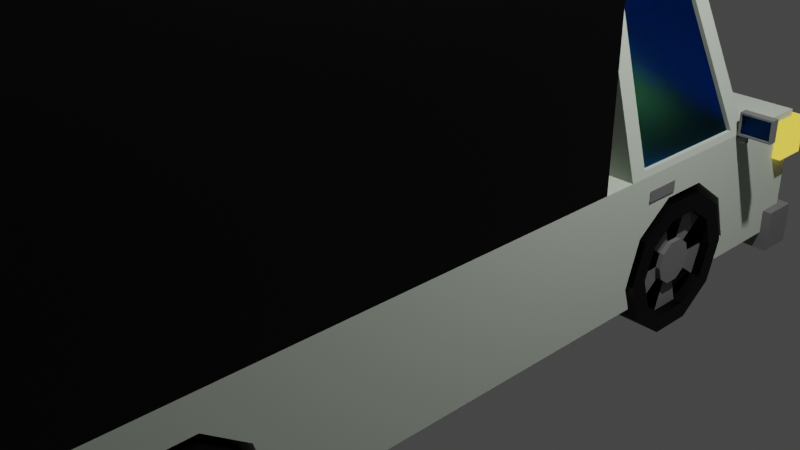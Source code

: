 # Source: Truck.blend  (saved by Blender 3.3.6; exported with 4.5.12 LTS)
import bpy
from mathutils import Matrix  # noqa: F401  (used for matrix-valued properties, if any)

bpy.ops.wm.read_factory_settings(use_empty=True)
scene = bpy.context.scene
scene.name = 'Scene'

# ---- collections
col_collection = bpy.data.collections.new('Collection'); scene.collection.children.link(col_collection)

# ---- materials (node trees are filled in below, after node groups)
mat_mat = bpy.data.materials.new('mat')
mat_mat.use_transparent_shadow = False
mat_tires = bpy.data.materials.new('tires')
mat_tires.use_transparent_shadow = False
mat_rims = bpy.data.materials.new('rims')
mat_rims.use_transparent_shadow = False
mat_headlight = bpy.data.materials.new('headlight')
mat_headlight.use_transparent_shadow = False
mat_white = bpy.data.materials.new('white')
mat_white.use_transparent_shadow = False
mat_window = bpy.data.materials.new('window')
mat_window.use_transparent_shadow = False

# ---- material node trees
mat_mat.use_nodes = True; mat_mat.node_tree.nodes.clear()
_N = mat_mat.node_tree.nodes; _L = mat_mat.node_tree.links
n0 = _N.new('ShaderNodeOutputMaterial'); n0.name = 'Material Output'; n0.location = (300, 300)
n1 = _N.new('ShaderNodeBsdfDiffuse'); n1.name = 'Diffuse BSDF'; n1.location = (10, 300)
n1.inputs[0].default_value = (0.5083, 0.5717, 0.4845, 1.0)
n1.inputs[1].default_value = 0.6
_L.new(n1.outputs[0], n0.inputs[0])
n0.is_active_output = True
mat_tires.use_nodes = True; mat_tires.node_tree.nodes.clear()
_N = mat_tires.node_tree.nodes; _L = mat_tires.node_tree.links
n0 = _N.new('ShaderNodeBsdfPrincipled'); n0.name = 'Principled BSDF'; n0.location = (10, 300)
n0.distribution = 'GGX'
n0.subsurface_method = 'RANDOM_WALK_SKIN'
n0.inputs[0].default_value = (0.0, 0.0, 0.0, 1.0)
n0.inputs[2].default_value = 0.4
n0.inputs[3].default_value = 1.45
n0.inputs[13].default_value = 0.2
n0.inputs[27].default_value = (0.0, 0.0, 0.0, 1.0)
n0.inputs[28].default_value = 1.0
n1 = _N.new('ShaderNodeOutputMaterial'); n1.name = 'Material Output'; n1.location = (300, 300)
_L.new(n0.outputs[0], n1.inputs[0])
n1.is_active_output = True
mat_rims.use_nodes = True; mat_rims.node_tree.nodes.clear()
_N = mat_rims.node_tree.nodes; _L = mat_rims.node_tree.links
n0 = _N.new('ShaderNodeOutputMaterial'); n0.name = 'Material Output'; n0.location = (300, 300)
n1 = _N.new('ShaderNodeMixShader'); n1.name = 'Mix Shader'; n1.location = (10, 300)
n1.inputs[0].default_value = 0.2
n2 = _N.new('ShaderNodeBsdfDiffuse'); n2.name = 'Diffuse BSDF'; n2.location = (-190, 250)
n2.inputs[0].default_value = (0.2019, 0.2019, 0.2019, 1.0)
n2.inputs[1].default_value = 0.4
n3 = _N.new('ShaderNodeBsdfAnisotropic'); n3.name = 'Glossy BSDF'; n3.location = (-190, 225)
n3.distribution = 'GGX'
n3.inputs[0].default_value = (0.3185, 0.3185, 0.3185, 1.0)
n3.inputs[1].default_value = 0.0
_L.new(n1.outputs[0], n0.inputs[0])
_L.new(n2.outputs[0], n1.inputs[1])
_L.new(n3.outputs[0], n1.inputs[2])
n0.is_active_output = True
mat_headlight.use_nodes = True; mat_headlight.node_tree.nodes.clear()
_N = mat_headlight.node_tree.nodes; _L = mat_headlight.node_tree.links
n0 = _N.new('ShaderNodeOutputMaterial'); n0.name = 'Material Output'; n0.location = (300, 300)
n1 = _N.new('ShaderNodeEmission'); n1.name = 'Emission'; n1.location = (10, 300)
n1.inputs[0].default_value = (1.0, 0.7311, 0.07845, 1.0)
_L.new(n1.outputs[0], n0.inputs[0])
n0.is_active_output = True
mat_white.use_nodes = True; mat_white.node_tree.nodes.clear()
_N = mat_white.node_tree.nodes; _L = mat_white.node_tree.links
n0 = _N.new('ShaderNodeBsdfPrincipled'); n0.name = 'Principled BSDF'; n0.location = (10, 300)
n0.distribution = 'GGX'
n0.subsurface_method = 'RANDOM_WALK_SKIN'
n0.inputs[0].default_value = (1.0, 1.0, 1.0, 1.0)
n0.inputs[3].default_value = 1.45
n0.inputs[27].default_value = (0.0, 0.0, 0.0, 1.0)
n0.inputs[28].default_value = 1.0
n1 = _N.new('ShaderNodeOutputMaterial'); n1.name = 'Material Output'; n1.location = (300, 300)
_L.new(n0.outputs[0], n1.inputs[0])
n1.is_active_output = True
mat_window.use_nodes = True; mat_window.node_tree.nodes.clear()
_N = mat_window.node_tree.nodes; _L = mat_window.node_tree.links
n0 = _N.new('ShaderNodeOutputMaterial'); n0.name = 'Material Output'; n0.location = (300, 300)
n1 = _N.new('ShaderNodeBsdfGlass'); n1.name = 'Glass BSDF'; n1.location = (10, 300)
n1.distribution = 'BECKMANN'
n1.inputs[0].default_value = (0.08525, 0.4452, 1.0, 1.0)
n1.inputs[1].default_value = 0.5
n1.inputs[2].default_value = 1.45
_L.new(n1.outputs[0], n0.inputs[0])
n0.is_active_output = True

# ---- world
world_world = bpy.data.worlds.new('World'); scene.world = world_world
world_world.use_nodes = True; world_world.node_tree.nodes.clear()
_N = world_world.node_tree.nodes; _L = world_world.node_tree.links
n0 = _N.new('ShaderNodeOutputWorld'); n0.name = 'World Output'; n0.location = (300, 300)
n1 = _N.new('ShaderNodeBackground'); n1.name = 'Background'; n1.location = (10, 300)
n1.inputs[0].default_value = (0.05088, 0.05088, 0.05088, 1.0)
_L.new(n1.outputs[0], n0.inputs[0])
n0.is_active_output = True
world_world.color = (0.05088, 0.05088, 0.05088)
world_world.use_sun_shadow = False
world_world.sun_shadow_jitter_overblur = 0.0

# ---- cameras
cam_camera = bpy.data.cameras.new('Camera')
cam_camera.clip_end = 100.0
cam_camera.ortho_scale = 7.314

# ---- lights
light_light = bpy.data.lights.new('Light', 'POINT')
light_light.transmission_factor = 0.0
light_light.energy = 1000.0
light_light.shadow_soft_size = 0.1
light_light.shadow_maximum_resolution = 0.006
light_light.use_absolute_resolution = True

# ---- meshes
me_cube = bpy.data.meshes.new('Cube')
me_cube.from_pydata([(2.0, 2.0, 1.0), (1.15, 1.425, -0.6429), (2.0, 2.0, -1.0), (1.981, 0.65, 1.098), (2.0, 0.55, -1.0), (0.0, 2.0, 1.0), (0.0, 2.0, -1.0), (0.0, 0.55, 1.0), (0.0, 0.55, -1.0), (1.15, 0.575, -0.6429), (1.15, 0.6562, 0.07088), (1.15, 0.8687, 0.512), (1.15, 1.131, 0.512), (1.15, 1.344, 0.07088), (1.15, 1.384, -1.0), (2.0, 0.6156, -1.0), (2.0, 1.384, -1.0), (1.15, 0.6156, -1.0), (2.0, 0.8687, 0.512), (2.0, 1.344, 0.07088), (2.0, 1.131, 0.512), (2.0, 0.575, -0.6429), (2.0, 1.425, -0.6429), (2.0, 0.6562, 0.07088), (1.29, 1.385, -0.6429), (2.03, 1.284, -0.6429), (1.29, 1.311, -1.289), (2.03, 1.23, -1.119), (1.29, 1.119, -1.689), (2.03, 1.088, -1.414), (1.29, 0.881, -1.689), (2.03, 0.9123, -1.414), (1.29, 0.6885, -1.289), (2.03, 0.7704, -1.119), (1.29, 0.615, -0.6429), (2.03, 0.7162, -0.6429), (1.29, 0.6885, 0.003707), (2.03, 0.7704, -0.1663), (1.29, 0.881, 0.4033), (2.03, 0.9123, 0.1283), (1.29, 1.119, 0.4033), (2.03, 1.088, 0.1283), (1.29, 1.311, 0.003707), (2.03, 1.23, -0.1663), (2.03, 1.311, -1.289), (2.03, 1.385, -0.6429), (2.03, 1.119, -1.689), (2.03, 0.881, -1.689), (2.03, 0.6885, -1.289), (2.03, 0.615, -0.6429), (2.03, 0.6885, 0.003707), (2.03, 0.881, 0.4033), (2.03, 1.119, 0.4033), (2.03, 1.311, 0.003707), (1.93, 1.099, -0.8475), (1.93, 1.122, -0.6429), (1.93, 1.038, -0.974), (1.93, 0.9623, -0.974), (1.93, 0.9014, -0.8475), (1.93, 0.8781, -0.6429), (1.93, 0.9014, -0.4382), (1.93, 0.9623, -0.3117), (1.93, 1.038, -0.3117), (1.93, 1.099, -0.4382), (1.93, 1.23, -1.119), (1.93, 1.284, -0.6429), (1.93, 1.088, -1.414), (1.93, 0.9123, -1.414), (1.93, 0.7704, -1.119), (1.93, 0.7162, -0.6429), (1.93, 0.7704, -0.1663), (1.93, 0.9123, 0.1283), (1.93, 1.088, 0.1283), (1.93, 1.23, -0.1663), (1.98, 1.099, -0.8475), (1.98, 1.122, -0.6429), (1.98, 1.038, -0.974), (1.98, 0.9623, -0.974), (1.98, 0.9014, -0.8475), (1.98, 0.8781, -0.6429), (1.98, 0.9014, -0.4382), (1.98, 0.9623, -0.3117), (1.98, 1.038, -0.3117), (1.98, 1.099, -0.4382), (1.819, 1.486, 1.149), (0.0, 1.486, 1.149), (1.176, 1.164, 4.565), (1.319, 0.65, 4.616), (0.0, 1.164, 4.565), (0.0, 0.55, 4.714), (2.0, 2.0, 0.3333), (2.0, 2.0, -0.3333), (1.333, 2.0, 1.0), (0.6667, 2.0, 1.0), (0.0, 2.0, 0.3333), (0.0, 2.0, -0.3333), (1.333, 2.0, -1.0), (0.6667, 2.0, -1.0), (0.6667, 2.0, -0.3333), (1.333, 2.0, -0.3333), (0.6667, 2.0, 0.3333), (1.333, 2.0, 0.3333), (2.1, 2.05, -1.286), (0.0, 2.05, -1.286), (2.1, 2.05, -0.619), (0.0, 2.05, -0.619), (1.433, 2.05, -1.286), (0.7667, 2.05, -1.286), (0.7667, 2.05, -0.619), (1.433, 2.05, -0.619), (2.1, 2.05, 0.8952), (2.1, 2.05, 0.2952), (1.633, 2.05, 0.8952), (1.167, 2.05, 0.8952), (1.167, 2.05, 0.2952), (1.633, 2.05, 0.2952), (0.0, 2.0, 0.2), (0.0, 2.0, -0.2), (0.6, 2.0, -0.2), (0.6, 2.0, 0.2), (2.1, 1.85, -0.619), (2.1, 1.85, -1.286), (0.0, 1.85, -0.619), (0.0, 1.85, -1.286), (0.7667, 1.85, -1.286), (1.433, 1.85, -1.286), (1.433, 1.85, -0.619), (0.7667, 1.85, -0.619), (2.1, 1.85, 0.8952), (2.1, 1.85, 0.2952), (1.633, 1.85, 0.8952), (1.167, 1.85, 0.8952), (1.633, 1.85, 0.2952), (1.167, 1.85, 0.2952), (0.0, 1.962, 0.2), (0.0, 1.962, -0.2), (0.6, 1.962, -0.2), (0.6, 1.962, 0.2), (0.0, 2.012, 0.2), (0.0, 2.012, -0.2), (0.6, 2.012, -0.2), (0.6, 2.012, 0.2), (1.9, -3.0, 1.1), (1.15, -2.425, -0.6429), (2.0, -3.0, -1.0), (0.0, -3.0, 1.1), (0.0, -3.0, -1.0), (1.15, -1.575, -0.6429), (1.15, -1.656, 0.07088), (1.15, -1.869, 0.512), (1.15, -2.131, 0.512), (1.15, -2.344, 0.07088), (1.15, -2.384, -1.0), (2.0, -1.616, -1.0), (2.0, -2.384, -1.0), (1.15, -1.616, -1.0), (2.0, -1.869, 0.512), (2.0, -2.344, 0.07088), (2.0, -2.131, 0.512), (2.0, -1.575, -0.6429), (2.0, -2.425, -0.6429), (2.0, -1.656, 0.07088), (1.29, -2.385, -0.6429), (2.03, -2.284, -0.6429), (1.29, -2.311, -1.289), (2.03, -2.23, -1.119), (1.29, -2.119, -1.689), (2.03, -2.088, -1.414), (1.29, -1.881, -1.689), (2.03, -1.912, -1.414), (1.29, -1.689, -1.289), (2.03, -1.77, -1.119), (1.29, -1.615, -0.6429), (2.03, -1.716, -0.6429), (1.29, -1.689, 0.003707), (2.03, -1.77, -0.1663), (1.29, -1.881, 0.4033), (2.03, -1.912, 0.1283), (1.29, -2.119, 0.4033), (2.03, -2.088, 0.1283), (1.29, -2.311, 0.003707), (2.03, -2.23, -0.1663), (2.03, -2.311, -1.289), (2.03, -2.385, -0.6429), (2.03, -2.119, -1.689), (2.03, -1.881, -1.689), (2.03, -1.689, -1.289), (2.03, -1.615, -0.6429), (2.03, -1.689, 0.003707), (2.03, -1.881, 0.4033), (2.03, -2.119, 0.4033), (2.03, -2.311, 0.003707), (1.93, -2.099, -0.8475), (1.93, -2.122, -0.6429), (1.93, -2.038, -0.974), (1.93, -1.962, -0.974), (1.93, -1.901, -0.8475), (1.93, -1.878, -0.6429), (1.93, -1.901, -0.4382), (1.93, -1.962, -0.3117), (1.93, -2.038, -0.3117), (1.93, -2.099, -0.4382), (1.93, -2.23, -1.119), (1.93, -2.284, -0.6429), (1.93, -2.088, -1.414), (1.93, -1.912, -1.414), (1.93, -1.77, -1.119), (1.93, -1.716, -0.6429), (1.93, -1.77, -0.1663), (1.93, -1.912, 0.1283), (1.93, -2.088, 0.1283), (1.93, -2.23, -0.1663), (1.98, -2.099, -0.8475), (1.98, -2.122, -0.6429), (1.98, -2.038, -0.974), (1.98, -1.962, -0.974), (1.98, -1.901, -0.8475), (1.98, -1.878, -0.6429), (1.98, -1.901, -0.4382), (1.98, -1.962, -0.3117), (1.98, -2.038, -0.3117), (1.98, -2.099, -0.4382), (2.0, -2.0, 1.0), (0.0, 0.3545, 1.0), (2.0, 0.3545, 1.0), (2.0, -3.0, 0.3333), (2.0, -3.0, -0.3333), (1.333, -3.0, 1.1), (0.6667, -3.0, 1.1), (0.0, -3.0, 0.3333), (0.0, -3.0, -0.3333), (1.333, -3.0, -1.0), (0.6667, -3.0, -1.0), (0.6667, -3.0, -0.3333), (1.333, -3.0, -0.3333), (0.6667, -3.0, 0.3333), (1.333, -3.0, 0.3333), (2.1, -3.05, -1.286), (0.0, -3.05, -1.286), (2.1, -3.05, -0.619), (0.0, -3.05, -0.619), (1.433, -3.05, -1.286), (0.7667, -3.05, -1.286), (0.7667, -3.05, -0.619), (1.433, -3.05, -0.619), (2.1, -3.05, 0.8952), (2.1, -3.05, 0.2952), (1.633, -3.05, 0.8952), (1.167, -3.05, 0.8952), (1.167, -3.05, 0.2952), (1.633, -3.05, 0.2952), (0.0, -3.0, 0.2), (0.0, -3.0, -0.2), (0.6, -3.0, -0.2), (0.6, -3.0, 0.2), (2.1, -2.85, -0.619), (2.1, -2.85, -1.286), (0.0, -2.85, -0.619), (0.0, -2.85, -1.286), (0.7667, -2.85, -1.286), (1.433, -2.85, -1.286), (1.433, -2.85, -0.619), (0.7667, -2.85, -0.619), (2.1, -2.85, 0.8952), (2.1, -2.85, 0.2952), (1.633, -2.85, 0.8952), (1.167, -2.85, 0.8952), (1.633, -2.85, 0.2952), (1.167, -2.85, 0.2952), (0.0, -2.962, 0.2), (0.0, -2.962, -0.2), (0.6, -2.962, -0.2), (0.6, -2.962, 0.2), (0.0, -3.012, 0.2), (0.0, -3.012, -0.2), (0.6, -3.012, -0.2), (0.6, -3.012, 0.2), (2.0, 0.3545, -1.0), (0.0, 0.3545, -1.0), (0.6667, -3.0, 5.286), (0.0, -3.0, 5.186), (1.9, -3.0, 5.186), (2.0, -2.0, 5.286), (0.0, -2.0, 5.286), (2.0, 0.3545, 5.286), (0.0, 0.3545, 5.286), (1.333, -3.0, 5.186), (0.6667, -3.0, 1.0), (0.0, -3.0, 1.0), (2.0, -3.0, 1.0), (2.0, -3.0, 5.286), (1.333, -3.0, 1.0), (0.6667, -3.0, 5.186), (0.0, -3.0, 5.286), (1.333, -3.0, 5.286), (0.6667, -2.95, 1.1), (0.6667, -2.95, 5.186), (0.0, -2.95, 5.186), (0.0, -2.95, 1.1), (1.333, -2.95, 5.186), (1.333, -2.95, 1.1), (1.9, -2.95, 1.1), (1.9, -2.95, 5.186), (0.0, 1.5, 1.0), (1.981, 1.39, 1.098), (0.0, 1.15, 4.714), (1.319, 1.059, 4.616), (0.0, 1.114, 4.56), (0.0, 1.436, 1.145), (1.819, 1.436, 1.145), (1.176, 1.114, 4.56), (2.0, 1.5, 1.0), (2.0, 0.55, 1.0), (1.3, 1.15, 4.714), (1.3, 0.55, 4.714), (1.932, 1.39, 1.089), (1.932, 0.65, 1.089), (1.269, 1.059, 4.607), (1.269, 0.65, 4.607), (1.61, 0.79, 0.6629), (1.61, 0.79, 0.68), (1.61, 0.81, 0.6629), (1.61, 0.81, 0.68), (2.01, 0.7, 0.5857), (2.01, 0.7, 0.7571), (2.01, 0.9, 0.5857), (2.01, 0.9, 0.7571), (1.65, 1.449, 0.9393), (1.65, 1.449, 0.9464), (1.65, 1.451, 0.9393), (1.65, 1.451, 0.9464), (2.05, 1.438, 0.9071), (2.05, 1.438, 0.9786), (2.05, 1.463, 0.9071), (2.05, 1.463, 0.9786), (2.11, 1.463, 0.9786), (2.11, 1.463, 0.9071), (2.11, 1.438, 0.9071), (2.11, 1.438, 0.9786), (2.02, 1.475, 1.021), (2.04, 1.425, 1.05), (2.14, 1.475, 1.021), (2.14, 1.425, 1.05), (2.02, 1.475, 1.379), (2.04, 1.425, 1.35), (2.14, 1.475, 1.379), (2.14, 1.425, 1.35), (2.39, 1.475, 1.021), (2.37, 1.425, 1.05), (2.39, 1.475, 1.379), (2.37, 1.425, 1.35), (2.02, 1.425, 1.021), (2.14, 1.425, 1.021), (2.02, 1.425, 1.379), (2.14, 1.425, 1.379), (2.39, 1.425, 1.379), (2.39, 1.425, 1.021), (2.14, 1.435, 1.35), (2.14, 1.435, 1.05), (2.04, 1.435, 1.05), (2.04, 1.435, 1.35), (2.37, 1.435, 1.35), (2.37, 1.435, 1.05), (0.5683, -2.95, 3.652), (0.5683, -2.95, 3.481), (0.1691, -2.963, 3.652), (0.1691, -2.963, 3.481)], [], [(4, 8, 6, 97, 96, 2, 16, 14, 17, 15), (2, 91, 90, 0, 311, 312, 4, 15, 21, 23, 18, 20, 19, 22, 16), (101, 92, 0, 90), (1, 14, 16, 22), (17, 9, 21, 15), (9, 10, 23, 21), (10, 11, 18, 23), (11, 12, 20, 18), (12, 13, 19, 20), (13, 1, 22, 19), (14, 1, 13, 12, 11, 10, 9, 17), (24, 45, 44, 26), (26, 44, 46, 28), (28, 46, 47, 30), (30, 47, 48, 32), (32, 48, 49, 34), (34, 49, 50, 36), (36, 50, 51, 38), (38, 51, 52, 40), (29, 27, 64, 66), (40, 52, 53, 42), (42, 53, 45, 24), (25, 27, 44, 45), (27, 29, 46, 44), (29, 31, 47, 46), (31, 33, 48, 47), (33, 35, 49, 48), (35, 37, 50, 49), (37, 39, 51, 50), (39, 41, 52, 51), (41, 43, 53, 52), (43, 25, 45, 53), (57, 56, 76, 77), (43, 41, 72, 73), (37, 35, 69, 70), (31, 29, 66, 67), (25, 43, 73, 65), (39, 37, 70, 71), (33, 31, 67, 68), (27, 25, 65, 64), (41, 39, 71, 72), (35, 33, 68, 69), (55, 54, 64, 65), (56, 57, 67, 66), (58, 59, 69, 68), (60, 61, 71, 70), (62, 63, 73, 72), (74, 75, 83, 82, 81, 80, 79, 78, 77, 76), (55, 63, 83, 75), (61, 60, 80, 81), (58, 57, 77, 78), (54, 55, 75, 74), (62, 61, 81, 82), (59, 58, 78, 79), (56, 54, 74, 76), (63, 62, 82, 83), (60, 59, 79, 80), (0, 92, 93, 5, 303, 311), (313, 305, 89, 314), (86, 84, 309, 310), (7, 312, 314, 89), (304, 306, 317, 315), (96, 99, 91, 2), (99, 101, 90, 91), (6, 95, 98, 97), (97, 98, 99, 96), (95, 94, 100, 98), (98, 100, 101, 99), (94, 5, 93, 100), (100, 93, 92, 101), (106, 102, 104, 109), (103, 107, 108, 105), (107, 106, 109, 108), (115, 111, 110, 112), (114, 115, 112, 113), (117, 118, 119, 116), (125, 126, 120, 121), (123, 122, 127, 124), (124, 127, 126, 125), (132, 130, 128, 129), (133, 131, 130, 132), (109, 104, 120, 126), (111, 115, 132, 129), (105, 108, 127, 122), (115, 114, 133, 132), (108, 109, 126, 127), (104, 102, 121, 120), (114, 113, 131, 133), (107, 103, 123, 124), (110, 111, 129, 128), (102, 106, 125, 121), (112, 110, 128, 130), (106, 107, 124, 125), (113, 112, 130, 131), (136, 135, 139, 140), (119, 118, 136, 137), (118, 117, 135, 136), (116, 119, 137, 134), (139, 138, 141, 140), (134, 137, 141, 138), (137, 136, 140, 141), (4, 277, 278, 8), (144, 154, 160, 157, 158, 156, 161, 159, 153, 277, 224, 222, 289, 225, 226), (236, 225, 289, 291), (143, 160, 154, 152), (155, 153, 159, 147), (147, 159, 161, 148), (148, 161, 156, 149), (149, 156, 158, 150), (150, 158, 157, 151), (151, 157, 160, 143), (152, 155, 147, 148, 149, 150, 151, 143), (162, 164, 182, 183), (164, 166, 184, 182), (166, 168, 185, 184), (168, 170, 186, 185), (170, 172, 187, 186), (172, 174, 188, 187), (174, 176, 189, 188), (176, 178, 190, 189), (167, 204, 202, 165), (178, 180, 191, 190), (180, 162, 183, 191), (163, 183, 182, 165), (165, 182, 184, 167), (167, 184, 185, 169), (169, 185, 186, 171), (171, 186, 187, 173), (173, 187, 188, 175), (175, 188, 189, 177), (177, 189, 190, 179), (179, 190, 191, 181), (181, 191, 183, 163), (195, 215, 214, 194), (181, 211, 210, 179), (175, 208, 207, 173), (169, 205, 204, 167), (163, 203, 211, 181), (177, 209, 208, 175), (171, 206, 205, 169), (165, 202, 203, 163), (179, 210, 209, 177), (173, 207, 206, 171), (193, 203, 202, 192), (194, 204, 205, 195), (196, 206, 207, 197), (198, 208, 209, 199), (200, 210, 211, 201), (212, 214, 215, 216, 217, 218, 219, 220, 221, 213), (193, 213, 221, 201), (199, 219, 218, 198), (196, 216, 215, 195), (192, 212, 213, 193), (200, 220, 219, 199), (197, 217, 216, 196), (194, 214, 212, 192), (201, 221, 220, 200), (198, 218, 217, 197), (286, 292, 296, 299), (312, 314, 89, 7), (142, 281, 302, 301), (224, 277, 4, 312), (231, 144, 226, 234), (234, 226, 225, 236), (146, 232, 233, 230), (232, 231, 234, 233), (230, 233, 235, 229), (233, 234, 236, 235), (229, 235, 287, 288), (235, 236, 291, 287), (241, 244, 239, 237), (238, 240, 243, 242), (242, 243, 244, 241), (250, 247, 245, 246), (249, 248, 247, 250), (252, 251, 254, 253), (260, 256, 255, 261), (258, 259, 262, 257), (259, 260, 261, 262), (267, 264, 263, 265), (268, 267, 265, 266), (244, 261, 255, 239), (246, 264, 267, 250), (240, 257, 262, 243), (250, 267, 268, 249), (243, 262, 261, 244), (239, 255, 256, 237), (249, 268, 266, 248), (242, 259, 258, 238), (245, 263, 264, 246), (237, 256, 260, 241), (247, 265, 263, 245), (241, 260, 259, 242), (248, 266, 265, 247), (271, 275, 274, 270), (254, 272, 271, 253), (253, 271, 270, 252), (251, 269, 272, 254), (274, 275, 276, 273), (269, 273, 276, 272), (272, 276, 275, 271), (223, 224, 312, 7), (278, 277, 153, 155, 152, 154, 144, 231, 232, 146), (290, 282, 283, 293, 279, 294), (282, 284, 285, 283), (222, 224, 284, 282), (224, 223, 285, 284), (228, 227, 300, 295), (289, 222, 282, 290), (228, 145, 288, 287), (281, 142, 289, 290), (142, 227, 291, 289), (227, 228, 287, 291), (280, 292, 279, 293), (286, 281, 290, 294), (292, 286, 294, 279), (300, 301, 302, 299), (298, 295, 296, 297), (295, 300, 299, 296), (292, 280, 297, 296), (227, 142, 301, 300), (145, 228, 295, 298), (281, 286, 299, 302), (85, 84, 311, 303), (86, 88, 305, 313), (84, 86, 313, 311), (309, 308, 307, 310), (84, 85, 308, 309), (88, 86, 310, 307), (304, 3, 312, 311), (87, 306, 313, 314), (306, 304, 311, 313), (3, 87, 314, 312), (316, 315, 317, 318), (3, 304, 315, 316), (87, 3, 316, 318), (306, 87, 318, 317), (319, 320, 322, 321), (321, 322, 326, 325), (325, 326, 324, 323), (323, 324, 320, 319), (321, 325, 323, 319), (326, 322, 320, 324), (327, 328, 330, 329), (329, 330, 334, 333), (334, 332, 351, 339), (331, 332, 328, 327), (329, 333, 331, 327), (334, 330, 328, 332), (336, 335, 338, 337), (333, 334, 335, 336), (332, 331, 337, 338), (331, 333, 336, 337), (344, 340, 359, 360), (335, 334, 339, 341), (332, 338, 352, 351), (338, 335, 341, 352), (343, 353, 354, 345), (342, 348, 362, 358), (339, 351, 353, 343), (341, 339, 343, 345), (356, 347, 349, 355), (345, 354, 355, 349), (352, 341, 347, 356), (341, 345, 349, 347), (342, 340, 351, 352), (344, 346, 354, 353), (340, 344, 353, 351), (350, 348, 356, 355), (348, 342, 352, 356), (346, 350, 355, 354), (357, 358, 362, 361), (359, 358, 357, 360), (340, 342, 358, 359), (350, 346, 357, 361), (348, 350, 361, 362), (346, 344, 360, 357), (364, 363, 365, 366)])
me_cube.polygons.foreach_set('material_index', [0, 0, 0, 0, 0, 0, 0, 0, 0, 0, 0, 1, 1, 1, 1, 1, 1, 1, 1, 1, 1, 1, 1, 1, 1, 1, 1, 1, 1, 1, 1, 1, 2, 1, 1, 1, 1, 1, 1, 1, 1, 1, 2, 2, 2, 2, 2, 2, 2, 2, 2, 2, 2, 2, 2, 2, 2, 0, 0, 0, 0, 0, 0, 0, 0, 0, 0, 0, 0, 0, 2, 2, 2, 3, 3, 4, 2, 2, 2, 3, 3, 2, 3, 2, 3, 2, 2, 3, 2, 3, 2, 3, 2, 3, 4, 4, 4, 4, 4, 4, 4, 0, 0, 0, 0, 0, 0, 0, 0, 0, 0, 0, 1, 1, 1, 1, 1, 1, 1, 1, 1, 1, 1, 1, 1, 1, 1, 1, 1, 1, 1, 1, 1, 2, 1, 1, 1, 1, 1, 1, 1, 1, 1, 2, 2, 2, 2, 2, 2, 2, 2, 2, 2, 2, 2, 2, 2, 2, 1, 0, 1, 0, 0, 0, 0, 0, 0, 0, 0, 0, 2, 2, 2, 3, 3, 4, 2, 2, 2, 3, 3, 2, 3, 2, 3, 2, 2, 3, 2, 3, 2, 3, 2, 3, 4, 4, 4, 4, 4, 4, 4, 0, 0, 1, 1, 1, 1, 1, 1, 1, 1, 1, 1, 1, 1, 1, 1, 1, 1, 1, 1, 1, 1, 0, 0, 0, 5, 0, 0, 0, 0, 0, 0, 5, 0, 0, 0, 2, 2, 2, 2, 2, 2, 2, 2, 2, 2, 2, 2, 2, 2, 2, 2, 2, 2, 2, 2, 2, 2, 2, 2, 2, 2, 2, 2, 2, 2, 2, 2, 2, 2, 5, 5, 2, 2, 2, 2, 2])
_uv = me_cube.uv_layers.new(name='UVMap')
_uv.uv.foreach_set('vector', [0.375, 0.75, 0.125, 0.75, 0.125, 0.5, 0.2083, 0.5, 0.2917, 0.5, 0.375, 0.5, 0.375, 0.577, 0.2688, 0.577, 0.2688, 0.673, 0.375, 0.673, 0.375, 0.5, 0.4583, 0.5, 0.5417, 0.5, 0.625, 0.5, 0.625, 0.625, 0.625, 0.75, 0.375, 0.75, 0.375, 0.673, 0.4196, 0.6781, 0.5089, 0.668, 0.564, 0.6414, 0.564, 0.6086, 0.5089, 0.582, 0.4196, 0.5719, 0.375, 0.577, 0.5417, 0.4167, 0.625, 0.4167, 0.625, 0.5, 0.5417, 0.5, 1.0, 0.5, 0.95, 0.5, 0.95, 0.9722, 1.0, 0.9722, 0.55, 0.5, 0.5, 0.5, 0.5, 0.9722, 0.55, 0.9722, 0.5, 0.5, 0.4, 0.5, 0.4, 0.9722, 0.5, 0.9722, 0.4, 0.5, 0.3, 0.5, 0.3, 0.9722, 0.4, 0.9722, 0.3, 0.5, 0.2, 0.5, 0.2, 0.5, 0.3, 0.5, 0.2, 0.5, 0.1, 0.5, 0.1, 0.9722, 0.2, 0.9722, 0.1, 0.5, -7.451e-08, 0.5, -7.451e-08, 0.9722, 0.1, 0.9722, 0.6794, 0.4671, 0.75, 0.49, 0.6089, 0.4442, 0.9783, 0.3242, 0.9783, 0.1758, 0.8911, 0.05584, 0.75, 0.01, 0.8206, 0.03294, 1.0, 0.5, 1.0, 1.0, 0.9, 1.0, 0.9, 0.5, 0.9, 0.5, 0.9, 1.0, 0.8, 1.0, 0.8, 0.5, 0.8, 0.5, 0.8, 1.0, 0.7, 1.0, 0.7, 0.5, 0.7, 0.5, 0.7, 1.0, 0.6, 1.0, 0.6, 0.5, 0.6, 0.5, 0.6, 1.0, 0.5, 1.0, 0.5, 0.5, 0.5, 0.5, 0.5, 1.0, 0.4, 1.0, 0.4, 0.5, 0.4, 0.5, 0.4, 1.0, 0.3, 1.0, 0.3, 0.5, 0.3, 0.5, 0.3, 1.0, 0.2, 1.0, 0.2, 0.5, 0.4183, 0.3047, 0.354, 0.3931, 0.354, 0.3931, 0.4183, 0.3047, 0.2, 0.5, 0.2, 1.0, 0.1, 1.0, 0.1, 0.5, 0.1, 0.5, 0.1, 1.0, -7.451e-08, 1.0, -7.451e-08, 0.5, 0.25, 0.4269, 0.354, 0.3931, 0.3911, 0.4442, 0.25, 0.49, 0.354, 0.3931, 0.4183, 0.3047, 0.4783, 0.3242, 0.3911, 0.4442, 0.4183, 0.3047, 0.4183, 0.1953, 0.4783, 0.1758, 0.4783, 0.3242, 0.4183, 0.1953, 0.354, 0.1069, 0.3911, 0.05584, 0.4783, 0.1758, 0.354, 0.1069, 0.25, 0.07309, 0.25, 0.01, 0.3911, 0.05584, 0.25, 0.07309, 0.146, 0.1069, 0.1089, 0.05584, 0.25, 0.01, 0.146, 0.1069, 0.08175, 0.1953, 0.02175, 0.1758, 0.1089, 0.05584, 0.08175, 0.1953, 0.08175, 0.3047, 0.02175, 0.3242, 0.02175, 0.1758, 0.08175, 0.3047, 0.146, 0.3931, 0.1089, 0.4442, 0.02175, 0.3242, 0.146, 0.3931, 0.25, 0.4269, 0.25, 0.49, 0.1089, 0.4442, 0.3223, 0.2265, 0.3223, 0.2735, 0.3223, 0.2735, 0.3223, 0.2265, 0.146, 0.3931, 0.08175, 0.3047, 0.08175, 0.3047, 0.146, 0.3931, 0.146, 0.1069, 0.25, 0.07309, 0.25, 0.07309, 0.146, 0.1069, 0.4183, 0.1953, 0.4183, 0.3047, 0.4183, 0.3047, 0.4183, 0.1953, 0.25, 0.4269, 0.146, 0.3931, 0.146, 0.3931, 0.25, 0.4269, 0.08175, 0.1953, 0.146, 0.1069, 0.146, 0.1069, 0.08175, 0.1953, 0.354, 0.1069, 0.4183, 0.1953, 0.4183, 0.1953, 0.354, 0.1069, 0.354, 0.3931, 0.25, 0.4269, 0.25, 0.4269, 0.354, 0.3931, 0.08175, 0.3047, 0.08175, 0.1953, 0.08175, 0.1953, 0.08175, 0.3047, 0.25, 0.07309, 0.354, 0.1069, 0.354, 0.1069, 0.25, 0.07309, 0.25, 0.326, 0.2947, 0.3115, 0.354, 0.3931, 0.25, 0.4269, 0.3223, 0.2735, 0.3223, 0.2265, 0.4183, 0.1953, 0.4183, 0.3047, 0.2947, 0.1885, 0.25, 0.174, 0.25, 0.07309, 0.354, 0.1069, 0.2053, 0.1885, 0.1777, 0.2265, 0.08175, 0.1953, 0.146, 0.1069, 0.1777, 0.2735, 0.2053, 0.3115, 0.146, 0.3931, 0.08175, 0.3047, 0.2947, 0.3115, 0.25, 0.326, 0.2053, 0.3115, 0.1777, 0.2735, 0.1777, 0.2265, 0.2053, 0.1885, 0.25, 0.174, 0.2947, 0.1885, 0.3223, 0.2265, 0.3223, 0.2735, 0.25, 0.326, 0.2053, 0.3115, 0.2053, 0.3115, 0.25, 0.326, 0.1777, 0.2265, 0.2053, 0.1885, 0.2053, 0.1885, 0.1777, 0.2265, 0.2947, 0.1885, 0.3223, 0.2265, 0.3223, 0.2265, 0.2947, 0.1885, 0.2947, 0.3115, 0.25, 0.326, 0.25, 0.326, 0.2947, 0.3115, 0.1777, 0.2735, 0.1777, 0.2265, 0.1777, 0.2265, 0.1777, 0.2735, 0.25, 0.174, 0.2947, 0.1885, 0.2947, 0.1885, 0.25, 0.174, 0.3223, 0.2735, 0.2947, 0.3115, 0.2947, 0.3115, 0.3223, 0.2735, 0.2053, 0.3115, 0.1777, 0.2735, 0.1777, 0.2735, 0.2053, 0.3115, 0.2053, 0.1885, 0.25, 0.174, 0.25, 0.174, 0.2053, 0.1885, 0.625, 0.5, 0.7083, 0.5, 0.7917, 0.5, 0.875, 0.5, 0.875, 0.625, 0.625, 0.625, 0.625, 0.625, 0.875, 0.625, 0.875, 0.75, 0.625, 0.75, 0.6526, 0.625, 0.6448, 0.625, 0.6448, 0.625, 0.6526, 0.625, 0.625, 1.0, 0.625, 0.75, 0.625, 0.75, 0.625, 1.0, 0.625, 0.6385, 0.625, 0.6453, 0.625, 0.6453, 0.625, 0.6385, 0.375, 0.4167, 0.4583, 0.4167, 0.4583, 0.5, 0.375, 0.5, 0.4583, 0.4167, 0.5417, 0.4167, 0.5417, 0.5, 0.4583, 0.5, 0.375, 0.25, 0.4583, 0.25, 0.4583, 0.3333, 0.375, 0.3333, 0.375, 0.3333, 0.4583, 0.3333, 0.4583, 0.4167, 0.375, 0.4167, 0.4583, 0.25, 0.5417, 0.25, 0.5417, 0.3333, 0.4583, 0.3333, 0.4583, 0.3333, 0.5417, 0.3333, 0.5417, 0.4167, 0.4583, 0.4167, 0.5417, 0.25, 0.625, 0.25, 0.625, 0.3333, 0.5417, 0.3333, 0.5417, 0.3333, 0.625, 0.3333, 0.625, 0.4167, 0.5417, 0.4167, 0.375, 0.4167, 0.375, 0.5, 0.4583, 0.5, 0.4583, 0.4167, 0.375, 0.25, 0.375, 0.3333, 0.4583, 0.3333, 0.4583, 0.25, 0.375, 0.3333, 0.375, 0.4167, 0.4583, 0.4167, 0.4583, 0.3333, 0.5417, 0.4167, 0.5417, 0.5, 0.625, 0.5, 0.625, 0.4167, 0.5417, 0.3333, 0.5417, 0.4167, 0.625, 0.4167, 0.625, 0.3333, 0.4583, 0.25, 0.4583, 0.3333, 0.5417, 0.3333, 0.5417, 0.25, 0.375, 0.4167, 0.4583, 0.4167, 0.4583, 0.5, 0.375, 0.5, 0.375, 0.25, 0.4583, 0.25, 0.4583, 0.3333, 0.375, 0.3333, 0.375, 0.3333, 0.4583, 0.3333, 0.4583, 0.4167, 0.375, 0.4167, 0.5417, 0.4167, 0.625, 0.4167, 0.625, 0.5, 0.5417, 0.5, 0.5417, 0.3333, 0.625, 0.3333, 0.625, 0.4167, 0.5417, 0.4167, 0.4583, 0.4167, 0.4583, 0.5, 0.4583, 0.5, 0.4583, 0.4167, 0.5417, 0.5, 0.5417, 0.4167, 0.5417, 0.4167, 0.5417, 0.5, 0.4583, 0.25, 0.4583, 0.3333, 0.4583, 0.3333, 0.4583, 0.25, 0.5417, 0.4167, 0.5417, 0.3333, 0.5417, 0.3333, 0.5417, 0.4167, 0.4583, 0.3333, 0.4583, 0.4167, 0.4583, 0.4167, 0.4583, 0.3333, 0.4583, 0.5, 0.375, 0.5, 0.375, 0.5, 0.4583, 0.5, 0.5417, 0.3333, 0.625, 0.3333, 0.625, 0.3333, 0.5417, 0.3333, 0.375, 0.3333, 0.375, 0.25, 0.375, 0.25, 0.375, 0.3333, 0.625, 0.5, 0.5417, 0.5, 0.5417, 0.5, 0.625, 0.5, 0.375, 0.5, 0.375, 0.4167, 0.375, 0.4167, 0.375, 0.5, 0.625, 0.4167, 0.625, 0.5, 0.625, 0.5, 0.625, 0.4167, 0.375, 0.4167, 0.375, 0.3333, 0.375, 0.3333, 0.375, 0.4167, 0.625, 0.3333, 0.625, 0.4167, 0.625, 0.4167, 0.625, 0.3333, 0.4583, 0.3333, 0.4583, 0.25, 0.4583, 0.25, 0.4583, 0.3333, 0.5417, 0.3333, 0.4583, 0.3333, 0.4583, 0.3333, 0.5417, 0.3333, 0.4583, 0.3333, 0.4583, 0.25, 0.4583, 0.25, 0.4583, 0.3333, 0.5417, 0.25, 0.5417, 0.3333, 0.5417, 0.3333, 0.5417, 0.25, 0.4583, 0.25, 0.5417, 0.25, 0.5417, 0.3333, 0.4583, 0.3333, 0.5417, 0.25, 0.5417, 0.3333, 0.5417, 0.3333, 0.5417, 0.25, 0.5417, 0.3333, 0.4583, 0.3333, 0.4583, 0.3333, 0.5417, 0.3333, 0.375, 0.75, 0.375, 0.6875, 0.125, 0.6875, 0.125, 0.75, 0.375, 0.5, 0.375, 0.577, 0.4196, 0.5719, 0.5089, 0.582, 0.564, 0.6086, 0.564, 0.6414, 0.5089, 0.668, 0.4196, 0.6781, 0.375, 0.673, 0.375, 0.6875, 0.625, 0.6875, 0.625, 0.625, 0.625, 0.5, 0.5417, 0.5, 0.4583, 0.5, 0.5417, 0.4167, 0.5417, 0.5, 0.625, 0.5, 0.625, 0.4167, 1.0, 0.5, 1.0, 0.9722, 0.95, 0.9722, 0.95, 0.5, 0.55, 0.5, 0.55, 0.9722, 0.5, 0.9722, 0.5, 0.5, 0.5, 0.5, 0.5, 0.9722, 0.4, 0.9722, 0.4, 0.5, 0.4, 0.5, 0.4, 0.9722, 0.3, 0.9722, 0.3, 0.5, 0.3, 0.5, 0.3, 0.5, 0.2, 0.5, 0.2, 0.5, 0.2, 0.5, 0.2, 0.9722, 0.1, 0.9722, 0.1, 0.5, 0.1, 0.5, 0.1, 0.9722, -7.451e-08, 0.9722, -7.451e-08, 0.5, 0.6794, 0.4671, 0.8206, 0.03294, 0.75, 0.01, 0.8911, 0.05584, 0.9783, 0.1758, 0.9783, 0.3242, 0.6089, 0.4442, 0.75, 0.49, 1.0, 0.5, 0.9, 0.5, 0.9, 1.0, 1.0, 1.0, 0.9, 0.5, 0.8, 0.5, 0.8, 1.0, 0.9, 1.0, 0.8, 0.5, 0.7, 0.5, 0.7, 1.0, 0.8, 1.0, 0.7, 0.5, 0.6, 0.5, 0.6, 1.0, 0.7, 1.0, 0.6, 0.5, 0.5, 0.5, 0.5, 1.0, 0.6, 1.0, 0.5, 0.5, 0.4, 0.5, 0.4, 1.0, 0.5, 1.0, 0.4, 0.5, 0.3, 0.5, 0.3, 1.0, 0.4, 1.0, 0.3, 0.5, 0.2, 0.5, 0.2, 1.0, 0.3, 1.0, 0.4183, 0.3047, 0.4183, 0.3047, 0.354, 0.3931, 0.354, 0.3931, 0.2, 0.5, 0.1, 0.5, 0.1, 1.0, 0.2, 1.0, 0.1, 0.5, -7.451e-08, 0.5, -7.451e-08, 1.0, 0.1, 1.0, 0.25, 0.4269, 0.25, 0.49, 0.3911, 0.4442, 0.354, 0.3931, 0.354, 0.3931, 0.3911, 0.4442, 0.4783, 0.3242, 0.4183, 0.3047, 0.4183, 0.3047, 0.4783, 0.3242, 0.4783, 0.1758, 0.4183, 0.1953, 0.4183, 0.1953, 0.4783, 0.1758, 0.3911, 0.05584, 0.354, 0.1069, 0.354, 0.1069, 0.3911, 0.05584, 0.25, 0.01, 0.25, 0.07309, 0.25, 0.07309, 0.25, 0.01, 0.1089, 0.05584, 0.146, 0.1069, 0.146, 0.1069, 0.1089, 0.05584, 0.02175, 0.1758, 0.08175, 0.1953, 0.08175, 0.1953, 0.02175, 0.1758, 0.02175, 0.3242, 0.08175, 0.3047, 0.08175, 0.3047, 0.02175, 0.3242, 0.1089, 0.4442, 0.146, 0.3931, 0.146, 0.3931, 0.1089, 0.4442, 0.25, 0.49, 0.25, 0.4269, 0.3223, 0.2265, 0.3223, 0.2265, 0.3223, 0.2735, 0.3223, 0.2735, 0.146, 0.3931, 0.146, 0.3931, 0.08175, 0.3047, 0.08175, 0.3047, 0.146, 0.1069, 0.146, 0.1069, 0.25, 0.07309, 0.25, 0.07309, 0.4183, 0.1953, 0.4183, 0.1953, 0.4183, 0.3047, 0.4183, 0.3047, 0.25, 0.4269, 0.25, 0.4269, 0.146, 0.3931, 0.146, 0.3931, 0.08175, 0.1953, 0.08175, 0.1953, 0.146, 0.1069, 0.146, 0.1069, 0.354, 0.1069, 0.354, 0.1069, 0.4183, 0.1953, 0.4183, 0.1953, 0.354, 0.3931, 0.354, 0.3931, 0.25, 0.4269, 0.25, 0.4269, 0.08175, 0.3047, 0.08175, 0.3047, 0.08175, 0.1953, 0.08175, 0.1953, 0.25, 0.07309, 0.25, 0.07309, 0.354, 0.1069, 0.354, 0.1069, 0.25, 0.326, 0.25, 0.4269, 0.354, 0.3931, 0.2947, 0.3115, 0.3223, 0.2735, 0.4183, 0.3047, 0.4183, 0.1953, 0.3223, 0.2265, 0.2947, 0.1885, 0.354, 0.1069, 0.25, 0.07309, 0.25, 0.174, 0.2053, 0.1885, 0.146, 0.1069, 0.08175, 0.1953, 0.1777, 0.2265, 0.1777, 0.2735, 0.08175, 0.3047, 0.146, 0.3931, 0.2053, 0.3115, 0.2947, 0.3115, 0.3223, 0.2735, 0.3223, 0.2265, 0.2947, 0.1885, 0.25, 0.174, 0.2053, 0.1885, 0.1777, 0.2265, 0.1777, 0.2735, 0.2053, 0.3115, 0.25, 0.326, 0.25, 0.326, 0.25, 0.326, 0.2053, 0.3115, 0.2053, 0.3115, 0.1777, 0.2265, 0.1777, 0.2265, 0.2053, 0.1885, 0.2053, 0.1885, 0.2947, 0.1885, 0.2947, 0.1885, 0.3223, 0.2265, 0.3223, 0.2265, 0.2947, 0.3115, 0.2947, 0.3115, 0.25, 0.326, 0.25, 0.326, 0.1777, 0.2735, 0.1777, 0.2735, 0.1777, 0.2265, 0.1777, 0.2265, 0.25, 0.174, 0.25, 0.174, 0.2947, 0.1885, 0.2947, 0.1885, 0.3223, 0.2735, 0.3223, 0.2735, 0.2947, 0.3115, 0.2947, 0.3115, 0.2053, 0.3115, 0.2053, 0.3115, 0.1777, 0.2735, 0.1777, 0.2735, 0.2053, 0.1885, 0.2053, 0.1885, 0.25, 0.174, 0.25, 0.174, 0.625, 0.4167, 0.625, 0.3333, 0.625, 0.3333, 0.625, 0.4167, 0.625, 0.75, 0.625, 0.75, 0.625, 0.0, 0.625, 0.0, 0.625, 0.4875, 0.625, 0.4875, 0.625, 0.4875, 0.625, 0.4875, 0.625, 0.6875, 0.375, 0.6875, 0.375, 0.75, 0.625, 0.75, 0.375, 0.4167, 0.375, 0.5, 0.4583, 0.5, 0.4583, 0.4167, 0.4583, 0.4167, 0.4583, 0.5, 0.5417, 0.5, 0.5417, 0.4167, 0.375, 0.25, 0.375, 0.3333, 0.4583, 0.3333, 0.4583, 0.25, 0.375, 0.3333, 0.375, 0.4167, 0.4583, 0.4167, 0.4583, 0.3333, 0.4583, 0.25, 0.4583, 0.3333, 0.5417, 0.3333, 0.5417, 0.25, 0.4583, 0.3333, 0.4583, 0.4167, 0.5417, 0.4167, 0.5417, 0.3333, 0.5417, 0.25, 0.5417, 0.3333, 0.625, 0.3333, 0.625, 0.25, 0.5417, 0.3333, 0.5417, 0.4167, 0.625, 0.4167, 0.625, 0.3333, 0.375, 0.4167, 0.4583, 0.4167, 0.4583, 0.5, 0.375, 0.5, 0.375, 0.25, 0.4583, 0.25, 0.4583, 0.3333, 0.375, 0.3333, 0.375, 0.3333, 0.4583, 0.3333, 0.4583, 0.4167, 0.375, 0.4167, 0.5417, 0.4167, 0.625, 0.4167, 0.625, 0.5, 0.5417, 0.5, 0.5417, 0.3333, 0.625, 0.3333, 0.625, 0.4167, 0.5417, 0.4167, 0.4583, 0.25, 0.5417, 0.25, 0.5417, 0.3333, 0.4583, 0.3333, 0.375, 0.4167, 0.375, 0.5, 0.4583, 0.5, 0.4583, 0.4167, 0.375, 0.25, 0.375, 0.3333, 0.4583, 0.3333, 0.4583, 0.25, 0.375, 0.3333, 0.375, 0.4167, 0.4583, 0.4167, 0.4583, 0.3333, 0.5417, 0.4167, 0.5417, 0.5, 0.625, 0.5, 0.625, 0.4167, 0.5417, 0.3333, 0.5417, 0.4167, 0.625, 0.4167, 0.625, 0.3333, 0.4583, 0.4167, 0.4583, 0.4167, 0.4583, 0.5, 0.4583, 0.5, 0.5417, 0.5, 0.5417, 0.5, 0.5417, 0.4167, 0.5417, 0.4167, 0.4583, 0.25, 0.4583, 0.25, 0.4583, 0.3333, 0.4583, 0.3333, 0.5417, 0.4167, 0.5417, 0.4167, 0.5417, 0.3333, 0.5417, 0.3333, 0.4583, 0.3333, 0.4583, 0.3333, 0.4583, 0.4167, 0.4583, 0.4167, 0.4583, 0.5, 0.4583, 0.5, 0.375, 0.5, 0.375, 0.5, 0.5417, 0.3333, 0.5417, 0.3333, 0.625, 0.3333, 0.625, 0.3333, 0.375, 0.3333, 0.375, 0.3333, 0.375, 0.25, 0.375, 0.25, 0.625, 0.5, 0.625, 0.5, 0.5417, 0.5, 0.5417, 0.5, 0.375, 0.5, 0.375, 0.5, 0.375, 0.4167, 0.375, 0.4167, 0.625, 0.4167, 0.625, 0.4167, 0.625, 0.5, 0.625, 0.5, 0.375, 0.4167, 0.375, 0.4167, 0.375, 0.3333, 0.375, 0.3333, 0.625, 0.3333, 0.625, 0.3333, 0.625, 0.4167, 0.625, 0.4167, 0.4583, 0.3333, 0.4583, 0.3333, 0.4583, 0.25, 0.4583, 0.25, 0.5417, 0.3333, 0.5417, 0.3333, 0.4583, 0.3333, 0.4583, 0.3333, 0.4583, 0.3333, 0.4583, 0.3333, 0.4583, 0.25, 0.4583, 0.25, 0.5417, 0.25, 0.5417, 0.25, 0.5417, 0.3333, 0.5417, 0.3333, 0.4583, 0.25, 0.4583, 0.3333, 0.5417, 0.3333, 0.5417, 0.25, 0.5417, 0.25, 0.5417, 0.25, 0.5417, 0.3333, 0.5417, 0.3333, 0.5417, 0.3333, 0.5417, 0.3333, 0.4583, 0.3333, 0.4583, 0.3333, 0.625, 0.0625, 0.625, 0.6875, 0.625, 0.75, 0.625, 0.0, 0.125, 0.6875, 0.375, 0.6875, 0.375, 0.673, 0.2688, 0.673, 0.2688, 0.577, 0.375, 0.577, 0.375, 0.5, 0.2917, 0.5, 0.2083, 0.5, 0.125, 0.5, 0.625, 0.5, 0.625, 0.625, 0.875, 0.625, 0.875, 0.5, 0.7917, 0.5, 0.7083, 0.5, 0.625, 0.625, 0.625, 0.6875, 0.625, 0.0625, 0.625, 0.125, 0.625, 0.625, 0.625, 0.6875, 0.625, 0.6875, 0.625, 0.625, 0.625, 0.6875, 0.625, 0.0625, 0.625, 0.0625, 0.625, 0.6875, 0.625, 0.3333, 0.625, 0.4167, 0.625, 0.4167, 0.625, 0.3333, 0.625, 0.5, 0.625, 0.625, 0.625, 0.625, 0.625, 0.5, 0.625, 0.3333, 0.625, 0.25, 0.625, 0.25, 0.625, 0.3333, 0.625, 0.4875, 0.625, 0.4875, 0.625, 0.5, 0.625, 0.5, 0.625, 0.4875, 0.625, 0.4167, 0.625, 0.4167, 0.625, 0.5, 0.625, 0.4167, 0.625, 0.3333, 0.625, 0.3333, 0.625, 0.4167, 0.625, 0.25, 0.625, 0.3333, 0.625, 0.3333, 0.625, 0.25, 0.625, 0.4167, 0.625, 0.4875, 0.625, 0.5, 0.625, 0.4167, 0.625, 0.3333, 0.625, 0.4167, 0.625, 0.4167, 0.625, 0.3333, 0.625, 0.4167, 0.625, 0.4875, 0.625, 0.4875, 0.625, 0.4167, 0.625, 0.25, 0.625, 0.3333, 0.625, 0.3333, 0.625, 0.25, 0.625, 0.3333, 0.625, 0.4167, 0.625, 0.4167, 0.625, 0.3333, 0.625, 0.3333, 0.625, 0.25, 0.625, 0.25, 0.625, 0.3333, 0.625, 0.4167, 0.625, 0.4875, 0.625, 0.4875, 0.625, 0.4167, 0.625, 0.25, 0.625, 0.3333, 0.625, 0.3333, 0.625, 0.25, 0.625, 0.4875, 0.625, 0.4167, 0.625, 0.4167, 0.625, 0.4875, 0.875, 0.625, 0.6448, 0.625, 0.625, 0.625, 0.875, 0.625, 0.6526, 0.625, 0.875, 0.625, 0.875, 0.625, 0.625, 0.625, 0.6448, 0.625, 0.6526, 0.625, 0.625, 0.625, 0.625, 0.625, 0.6448, 0.625, 0.875, 0.625, 0.875, 0.625, 0.6526, 0.625, 0.6448, 0.625, 0.875, 0.625, 0.875, 0.625, 0.6448, 0.625, 0.875, 0.625, 0.6526, 0.625, 0.6526, 0.625, 0.875, 0.625, 0.625, 0.6385, 0.625, 0.7365, 0.625, 0.75, 0.625, 0.625, 0.625, 0.7298, 0.625, 0.6453, 0.625, 0.625, 0.625, 0.75, 0.625, 0.6453, 0.625, 0.6385, 0.625, 0.625, 0.625, 0.625, 0.625, 0.7365, 0.625, 0.7298, 0.625, 0.75, 0.625, 0.75, 0.625, 0.7365, 0.625, 0.6385, 0.625, 0.6453, 0.625, 0.7298, 0.625, 0.7365, 0.625, 0.6385, 0.625, 0.6385, 0.625, 0.7365, 0.625, 0.7298, 0.625, 0.7365, 0.625, 0.7365, 0.625, 0.7298, 0.625, 0.6453, 0.625, 0.7298, 0.625, 0.7298, 0.625, 0.6453, 0.375, 0.0, 0.625, 0.0, 0.625, 0.25, 0.375, 0.25, 0.375, 0.25, 0.625, 0.25, 0.625, 0.5, 0.375, 0.5, 0.375, 0.5, 0.625, 0.5, 0.625, 0.75, 0.375, 0.75, 0.375, 0.75, 0.625, 0.75, 0.625, 1.0, 0.375, 1.0, 0.125, 0.5, 0.375, 0.5, 0.375, 0.75, 0.125, 0.75, 0.625, 0.5, 0.875, 0.5, 0.875, 0.75, 0.625, 0.75, 0.375, 0.0, 0.625, 0.0, 0.625, 0.25, 0.375, 0.25, 0.375, 0.25, 0.625, 0.25, 0.625, 0.5, 0.375, 0.5, 0.625, 0.5, 0.625, 0.75, 0.625, 0.75, 0.625, 0.5, 0.375, 0.75, 0.625, 0.75, 0.625, 1.0, 0.375, 1.0, 0.125, 0.5, 0.375, 0.5, 0.375, 0.75, 0.125, 0.75, 0.625, 0.5, 0.875, 0.5, 0.875, 0.75, 0.625, 0.75, 0.375, 0.5, 0.625, 0.5, 0.625, 0.75, 0.375, 0.75, 0.375, 0.5, 0.625, 0.5, 0.625, 0.5, 0.375, 0.5, 0.625, 0.75, 0.375, 0.75, 0.375, 0.75, 0.625, 0.75, 0.375, 0.75, 0.375, 0.5, 0.375, 0.5, 0.375, 0.75, 0.625, 0.75, 0.625, 0.75, 0.625, 0.75, 0.625, 0.75, 0.625, 0.5, 0.625, 0.5, 0.625, 0.5, 0.625, 0.5, 0.625, 0.75, 0.625, 0.75, 0.625, 0.75, 0.625, 0.75, 0.625, 0.75, 0.625, 0.5, 0.625, 0.5, 0.625, 0.75, 0.625, 0.5, 0.625, 0.75, 0.625, 0.75, 0.625, 0.5, 0.625, 0.75, 0.625, 0.75, 0.625, 0.75, 0.625, 0.75, 0.625, 0.5, 0.625, 0.75, 0.625, 0.75, 0.625, 0.5, 0.625, 0.5, 0.625, 0.5, 0.625, 0.5, 0.625, 0.5, 0.625, 0.75, 0.625, 0.5, 0.625, 0.5, 0.625, 0.75, 0.625, 0.5, 0.625, 0.75, 0.625, 0.75, 0.625, 0.5, 0.625, 0.75, 0.625, 0.5, 0.625, 0.5, 0.625, 0.75, 0.625, 0.5, 0.625, 0.5, 0.625, 0.5, 0.625, 0.5, 0.625, 0.75, 0.625, 0.75, 0.625, 0.75, 0.625, 0.75, 0.625, 0.75, 0.625, 0.75, 0.625, 0.75, 0.625, 0.75, 0.625, 0.75, 0.625, 0.75, 0.625, 0.75, 0.625, 0.75, 0.625, 0.75, 0.625, 0.75, 0.625, 0.75, 0.625, 0.75, 0.625, 0.75, 0.625, 0.75, 0.625, 0.75, 0.625, 0.75, 0.625, 0.75, 0.625, 0.75, 0.625, 0.75, 0.625, 0.75, 0.625, 0.75, 0.625, 0.75, 0.625, 0.75, 0.625, 0.75, 0.625, 0.75, 0.625, 0.75, 0.625, 0.75, 0.625, 0.75, 0.625, 0.75, 0.625, 0.75, 0.625, 0.75, 0.625, 0.75, 0.625, 0.75, 0.625, 0.75, 0.625, 0.75, 0.625, 0.75, 0.625, 0.75, 0.625, 0.75, 0.625, 0.75, 0.625, 0.75, 0.625, 0.75, 0.625, 0.75, 0.625, 0.75, 0.625, 0.75, 0.375, 0.5, 0.625, 0.5, 0.625, 0.75, 0.375, 0.75])
me_cube.materials.append(mat_mat)
me_cube.materials.append(mat_tires)
me_cube.materials.append(mat_rims)
me_cube.materials.append(mat_headlight)
me_cube.materials.append(mat_white)
me_cube.materials.append(mat_window)
me_cube.use_mirror_vertex_groups = False
me_cube.update()

# ---- objects
ob_cube = bpy.data.objects.new('Cube', me_cube)
ob_light = bpy.data.objects.new('Light', light_light)
ob_camera = bpy.data.objects.new('Camera', cam_camera)

# ---- transforms, parenting, visibility, modifiers, constraints
ob_cube.location = (0.0, 0.0, 0.0)
ob_cube.scale = (1.0, 2.0, 0.7)
ob_cube.lock_rotations_4d = False
ob_cube.empty_display_type = 'ARROWS'
ob_cube.lineart.crease_threshold = 0.0
_m = ob_cube.modifiers.new('Mirror', 'MIRROR')
_m.use_clip = True
ob_light.location = (4.076, 1.005, 5.904)
ob_light.rotation_euler = (0.6503, 0.05522, 1.866)
ob_light.lock_rotations_4d = False
ob_light.empty_display_type = 'ARROWS'
ob_light.color = (0.0, 0.0, 0.0, 0.0)
ob_light.lineart.crease_threshold = 0.0
ob_camera.location = (7.359, -6.926, 4.958)
ob_camera.rotation_euler = (1.109, 0.0, 0.8149)
ob_camera.lock_rotations_4d = False
ob_camera.empty_display_type = 'ARROWS'
ob_camera.color = (0.0, 0.0, 0.0, 0.0)
ob_camera.display_type = 'WIRE'
ob_camera.lineart.crease_threshold = 0.0

# ---- collection membership
col_collection.objects.link(ob_cube)
col_collection.objects.link(ob_light)
col_collection.objects.link(ob_camera)

# ---- scene / render settings (as saved in the file)
scene.camera = ob_camera
scene.frame_start = 1; scene.frame_end = 250; scene.frame_set(0)
scene.render.engine = 'BLENDER_EEVEE_NEXT'
scene.cycles.sampling_pattern = 'TABULATED_SOBOL'
scene.cycles.use_light_tree = False
scene.view_settings.view_transform = 'Filmic'
bpy.context.view_layer.update()
